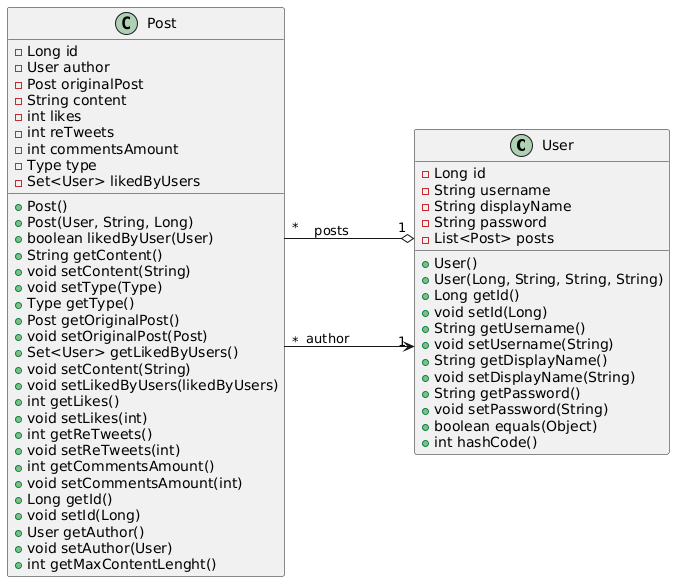

The diagram above was rendered by PlantUML. Its source (embedded in the PNG):
@startuml
skinparam linetype ortho
skinparam nodesep 130

class User {
  - Long id
  - String username
  - String displayName
  - String password
  - List<Post> posts
  + User()
  + User(Long, String, String, String)
  + Long getId()
  + void setId(Long)
  + String getUsername()
  + void setUsername(String)
  + String getDisplayName()
  + void setDisplayName(String)
  + String getPassword()
  + void setPassword(String)
  + boolean equals(Object)
  + int hashCode()
}

class Post {
  - Long id
  - User author
  - Post originalPost
  - String content
  - int likes
  - int reTweets
  - int commentsAmount
  - Type type
  - Set<User> likedByUsers
  + Post()
  + Post(User, String, Long)
  + boolean likedByUser(User)
  + String getContent()
  + void setContent(String)
  + void setType(Type)
  + Type getType()
  + Post getOriginalPost()
  + void setOriginalPost(Post)
  + Set<User> getLikedByUsers()
  + void setContent(String)
  + void setLikedByUsers(likedByUsers)
  + int getLikes()
  + void setLikes(int)
  + int getReTweets()
  + void setReTweets(int)
  + int getCommentsAmount()
  + void setCommentsAmount(int)
  + Long getId()
  + void setId(Long)
  + User getAuthor()
  + void setAuthor(User)
  + int getMaxContentLenght()
}

User "1" o-left-- "*" Post : posts
Post "*" --> "1" User : author
@enduml